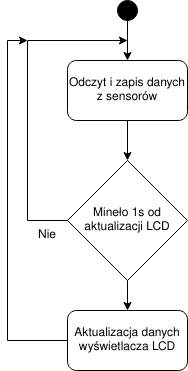

The diagram above was exported from draw.io. Its source (the exported page's mxGraphModel, read from the mxfile embedded in the PNG):
<mxGraphModel dx="874" dy="510" grid="1" gridSize="10" guides="1" tooltips="1" connect="1" arrows="1" fold="1" page="1" pageScale="1" pageWidth="850" pageHeight="1100" math="0" shadow="0">
  <root>
    <mxCell id="0" />
    <mxCell id="1" parent="0" />
    <mxCell id="SKs5b_9BBm80uoYqnZ77-7" style="edgeStyle=orthogonalEdgeStyle;rounded=0;orthogonalLoop=1;jettySize=auto;html=1;entryX=0.5;entryY=0;entryDx=0;entryDy=0;" edge="1" parent="1" source="SKs5b_9BBm80uoYqnZ77-1" target="SKs5b_9BBm80uoYqnZ77-2">
      <mxGeometry relative="1" as="geometry" />
    </mxCell>
    <mxCell id="SKs5b_9BBm80uoYqnZ77-1" value="" style="ellipse;whiteSpace=wrap;html=1;aspect=fixed;fillColor=#000000;" vertex="1" parent="1">
      <mxGeometry x="370" y="80" width="20" height="20" as="geometry" />
    </mxCell>
    <mxCell id="SKs5b_9BBm80uoYqnZ77-8" style="edgeStyle=orthogonalEdgeStyle;rounded=0;orthogonalLoop=1;jettySize=auto;html=1;" edge="1" parent="1" source="SKs5b_9BBm80uoYqnZ77-2" target="SKs5b_9BBm80uoYqnZ77-4">
      <mxGeometry relative="1" as="geometry" />
    </mxCell>
    <mxCell id="SKs5b_9BBm80uoYqnZ77-2" value="Odczyt i zapis danych z sensorów" style="rounded=1;whiteSpace=wrap;html=1;" vertex="1" parent="1">
      <mxGeometry x="320" y="140" width="120" height="60" as="geometry" />
    </mxCell>
    <mxCell id="SKs5b_9BBm80uoYqnZ77-15" style="edgeStyle=orthogonalEdgeStyle;rounded=0;orthogonalLoop=1;jettySize=auto;html=1;entryX=0.5;entryY=0;entryDx=0;entryDy=0;" edge="1" parent="1" source="SKs5b_9BBm80uoYqnZ77-4" target="SKs5b_9BBm80uoYqnZ77-14">
      <mxGeometry relative="1" as="geometry" />
    </mxCell>
    <mxCell id="SKs5b_9BBm80uoYqnZ77-4" value="Mineło 1s od aktualizacji LCD" style="rhombus;whiteSpace=wrap;html=1;" vertex="1" parent="1">
      <mxGeometry x="320" y="240" width="120" height="120" as="geometry" />
    </mxCell>
    <mxCell id="SKs5b_9BBm80uoYqnZ77-10" value="" style="endArrow=classic;html=1;rounded=0;" edge="1" parent="1">
      <mxGeometry width="50" height="50" relative="1" as="geometry">
        <mxPoint x="280" y="120" as="sourcePoint" />
        <mxPoint x="380" y="120" as="targetPoint" />
      </mxGeometry>
    </mxCell>
    <mxCell id="SKs5b_9BBm80uoYqnZ77-11" value="" style="endArrow=none;html=1;rounded=0;" edge="1" parent="1">
      <mxGeometry width="50" height="50" relative="1" as="geometry">
        <mxPoint x="280" y="300" as="sourcePoint" />
        <mxPoint x="320" y="300" as="targetPoint" />
      </mxGeometry>
    </mxCell>
    <mxCell id="SKs5b_9BBm80uoYqnZ77-12" value="" style="endArrow=none;html=1;rounded=0;" edge="1" parent="1">
      <mxGeometry width="50" height="50" relative="1" as="geometry">
        <mxPoint x="280" y="300" as="sourcePoint" />
        <mxPoint x="280" y="120" as="targetPoint" />
      </mxGeometry>
    </mxCell>
    <mxCell id="SKs5b_9BBm80uoYqnZ77-13" value="Nie" style="text;html=1;strokeColor=none;fillColor=none;align=center;verticalAlign=middle;whiteSpace=wrap;rounded=0;" vertex="1" parent="1">
      <mxGeometry x="270" y="300" width="60" height="30" as="geometry" />
    </mxCell>
    <mxCell id="SKs5b_9BBm80uoYqnZ77-14" value="Aktualizacja danych wyświetlacza LCD" style="rounded=1;whiteSpace=wrap;html=1;" vertex="1" parent="1">
      <mxGeometry x="320" y="390" width="120" height="60" as="geometry" />
    </mxCell>
    <mxCell id="SKs5b_9BBm80uoYqnZ77-17" value="" style="endArrow=none;html=1;rounded=0;" edge="1" parent="1">
      <mxGeometry width="50" height="50" relative="1" as="geometry">
        <mxPoint x="260" y="420" as="sourcePoint" />
        <mxPoint x="320" y="420" as="targetPoint" />
      </mxGeometry>
    </mxCell>
    <mxCell id="SKs5b_9BBm80uoYqnZ77-18" value="" style="endArrow=none;html=1;rounded=0;" edge="1" parent="1">
      <mxGeometry width="50" height="50" relative="1" as="geometry">
        <mxPoint x="260" y="420" as="sourcePoint" />
        <mxPoint x="260" y="120" as="targetPoint" />
      </mxGeometry>
    </mxCell>
    <mxCell id="SKs5b_9BBm80uoYqnZ77-19" value="" style="endArrow=classic;html=1;rounded=0;" edge="1" parent="1">
      <mxGeometry width="50" height="50" relative="1" as="geometry">
        <mxPoint x="260" y="120" as="sourcePoint" />
        <mxPoint x="280" y="120" as="targetPoint" />
      </mxGeometry>
    </mxCell>
  </root>
</mxGraphModel>